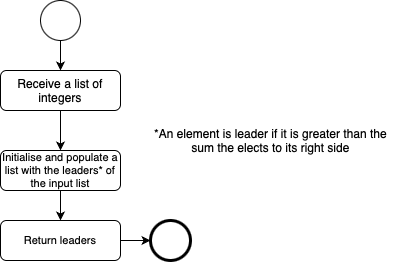

The diagram above was exported from draw.io. Its source (the exported page's mxGraphModel, read from the mxfile embedded in the PNG):
<mxGraphModel dx="1235" dy="738" grid="1" gridSize="10" guides="1" tooltips="1" connect="1" arrows="1" fold="1" page="1" pageScale="1" pageWidth="827" pageHeight="1169" background="#ffffff" math="0" shadow="0">
  <root>
    <mxCell id="0" />
    <mxCell id="1" parent="0" />
    <mxCell id="pkoyU2fwOPBfZemE1w7x-201" style="edgeStyle=orthogonalEdgeStyle;rounded=0;orthogonalLoop=1;jettySize=auto;html=1;exitX=0.5;exitY=1;exitDx=0;exitDy=0;entryX=0.5;entryY=0;entryDx=0;entryDy=0;" edge="1" parent="1" source="pkoyU2fwOPBfZemE1w7x-194" target="pkoyU2fwOPBfZemE1w7x-282">
      <mxGeometry relative="1" as="geometry">
        <mxPoint x="430" y="260" as="targetPoint" />
      </mxGeometry>
    </mxCell>
    <mxCell id="pkoyU2fwOPBfZemE1w7x-194" value="" style="ellipse;whiteSpace=wrap;html=1;aspect=fixed;" vertex="1" parent="1">
      <mxGeometry x="360" y="210" width="40" height="40" as="geometry" />
    </mxCell>
    <mxCell id="pkoyU2fwOPBfZemE1w7x-324" style="edgeStyle=orthogonalEdgeStyle;rounded=0;orthogonalLoop=1;jettySize=auto;html=1;exitX=0.5;exitY=1;exitDx=0;exitDy=0;entryX=0.5;entryY=0;entryDx=0;entryDy=0;" edge="1" parent="1" source="pkoyU2fwOPBfZemE1w7x-282" target="pkoyU2fwOPBfZemE1w7x-322">
      <mxGeometry relative="1" as="geometry">
        <mxPoint x="380" y="360" as="targetPoint" />
      </mxGeometry>
    </mxCell>
    <mxCell id="pkoyU2fwOPBfZemE1w7x-282" value="Receive a list of integers" style="rounded=1;whiteSpace=wrap;html=1;" vertex="1" parent="1">
      <mxGeometry x="320" y="280" width="120" height="40" as="geometry" />
    </mxCell>
    <mxCell id="pkoyU2fwOPBfZemE1w7x-332" style="edgeStyle=orthogonalEdgeStyle;rounded=0;orthogonalLoop=1;jettySize=auto;html=1;exitX=0.5;exitY=1;exitDx=0;exitDy=0;entryX=0.5;entryY=0;entryDx=0;entryDy=0;" edge="1" parent="1" source="pkoyU2fwOPBfZemE1w7x-322">
      <mxGeometry relative="1" as="geometry">
        <mxPoint x="380" y="430" as="targetPoint" />
      </mxGeometry>
    </mxCell>
    <mxCell id="pkoyU2fwOPBfZemE1w7x-322" value="Initialise and populate a list with the leaders* of the input list" style="rounded=1;whiteSpace=wrap;html=1;fontSize=11;" vertex="1" parent="1">
      <mxGeometry x="320" y="360" width="120" height="40" as="geometry" />
    </mxCell>
    <mxCell id="pkoyU2fwOPBfZemE1w7x-328" value="" style="ellipse;whiteSpace=wrap;html=1;aspect=fixed;strokeWidth=3;" vertex="1" parent="1">
      <mxGeometry x="470" y="430" width="40" height="40" as="geometry" />
    </mxCell>
    <mxCell id="pkoyU2fwOPBfZemE1w7x-329" style="edgeStyle=orthogonalEdgeStyle;rounded=0;orthogonalLoop=1;jettySize=auto;html=1;exitX=1;exitY=0.5;exitDx=0;exitDy=0;entryX=0;entryY=0.5;entryDx=0;entryDy=0;" edge="1" parent="1" target="pkoyU2fwOPBfZemE1w7x-328" source="pkoyU2fwOPBfZemE1w7x-356">
      <mxGeometry relative="1" as="geometry">
        <mxPoint x="590" y="465" as="sourcePoint" />
      </mxGeometry>
    </mxCell>
    <mxCell id="pkoyU2fwOPBfZemE1w7x-356" value="Return leaders" style="rounded=1;whiteSpace=wrap;html=1;fontSize=11;" vertex="1" parent="1">
      <mxGeometry x="320" y="430" width="120" height="40" as="geometry" />
    </mxCell>
    <mxCell id="pkoyU2fwOPBfZemE1w7x-358" value="*An element is leader if it is greater than the&lt;div&gt;sum the elects to its right side&lt;/div&gt;" style="text;html=1;align=center;verticalAlign=middle;resizable=0;points=[];autosize=1;strokeColor=none;fillColor=none;" vertex="1" parent="1">
      <mxGeometry x="460" y="330" width="260" height="40" as="geometry" />
    </mxCell>
  </root>
</mxGraphModel>